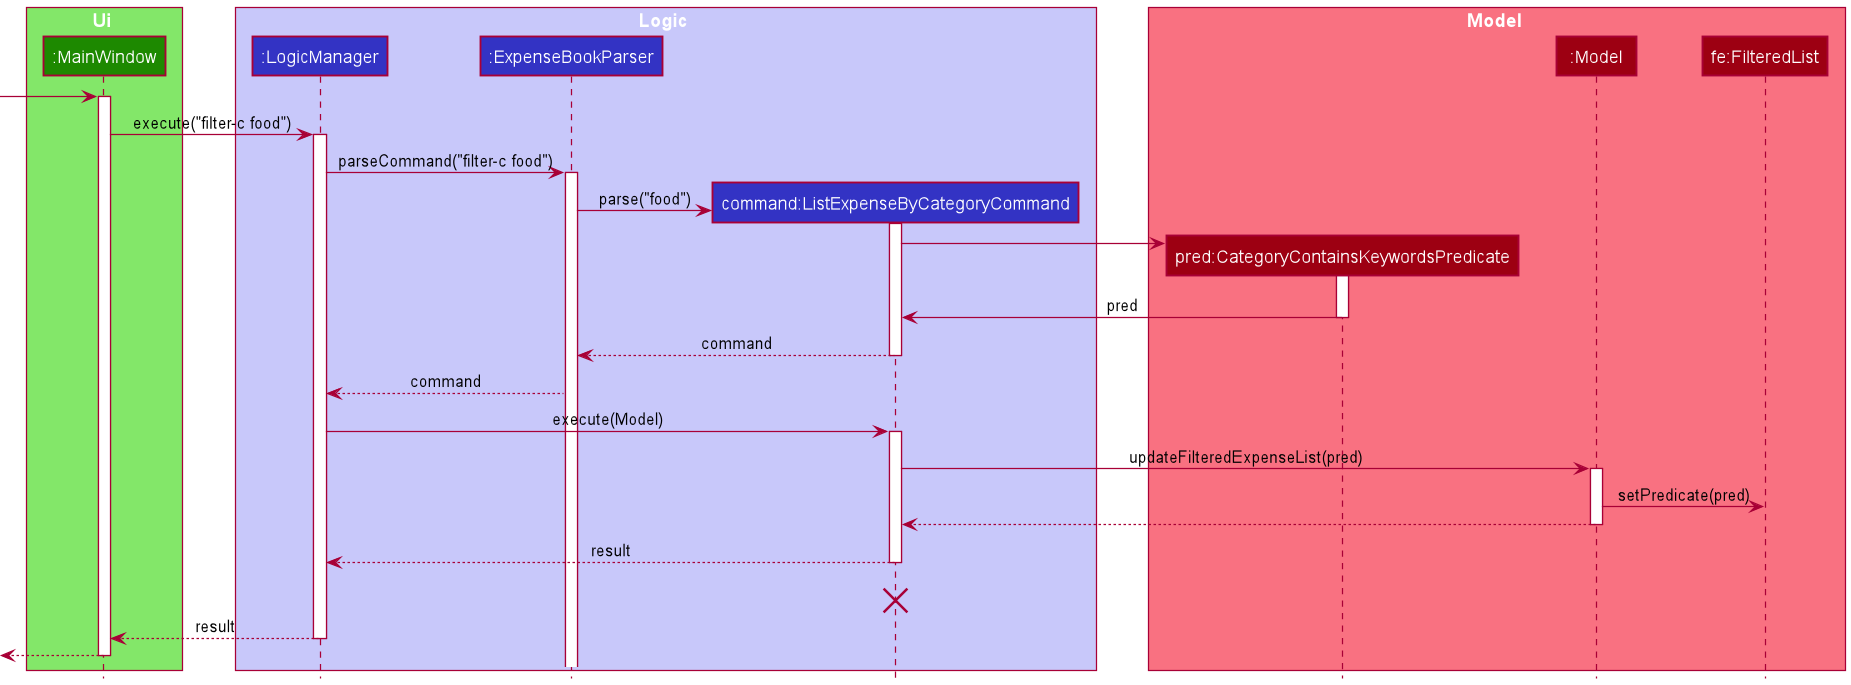

The diagram above was rendered by PlantUML. Its source (embedded in the PNG):
@startuml
!include style.puml
skinparam BoxPadding 20

box Ui UI_COLOR_T1
participant ":MainWindow" as MainWindow UI_COLOR
end box

box Logic LOGIC_COLOR_T1
participant ":LogicManager" as LogicManager LOGIC_COLOR
participant ":ExpenseBookParser" as ExpenseBookParser LOGIC_COLOR
participant "command:ListExpenseByCategoryCommand" as ListExpenseByCategoryCommand LOGIC_COLOR

end box

box Model MODEL_COLOR_T1
participant "pred:CategoryContainsKeywordsPredicate" as CategoryContainsKeywordsPredicate MODEL_COLOR
participant ":Model" as Model MODEL_COLOR
participant "fe:FilteredList" as FilteredList MODEL_COLOR
end box

[-> MainWindow
activate MainWindow

MainWindow -> LogicManager : execute("filter-c food")
activate LogicManager

LogicManager -> ExpenseBookParser : parseCommand("filter-c food")
activate ExpenseBookParser

create ListExpenseByCategoryCommand
ExpenseBookParser -> ListExpenseByCategoryCommand : parse("food")
activate ListExpenseByCategoryCommand

create CategoryContainsKeywordsPredicate
ListExpenseByCategoryCommand -> CategoryContainsKeywordsPredicate
activate CategoryContainsKeywordsPredicate

CategoryContainsKeywordsPredicate -> ListExpenseByCategoryCommand : pred
deactivate CategoryContainsKeywordsPredicate

ListExpenseByCategoryCommand --> ExpenseBookParser : command
deactivate ListExpenseByCategoryCommand

ExpenseBookParser --> LogicManager : command

LogicManager -> ListExpenseByCategoryCommand : execute(Model)
activate ListExpenseByCategoryCommand

ListExpenseByCategoryCommand -> Model : updateFilteredExpenseList(pred)
activate Model

Model -> FilteredList : setPredicate(pred)

Model --> ListExpenseByCategoryCommand
deactivate Model

ListExpenseByCategoryCommand --> LogicManager : result
deactivate ListExpenseByCategoryCommand
ListExpenseByCategoryCommand -[hidden]-> LogicManager : result
destroy ListExpenseByCategoryCommand

MainWindow <--LogicManager : result
deactivate LogicManager

[<-- MainWindow
deactivate MainWindow

@enduml